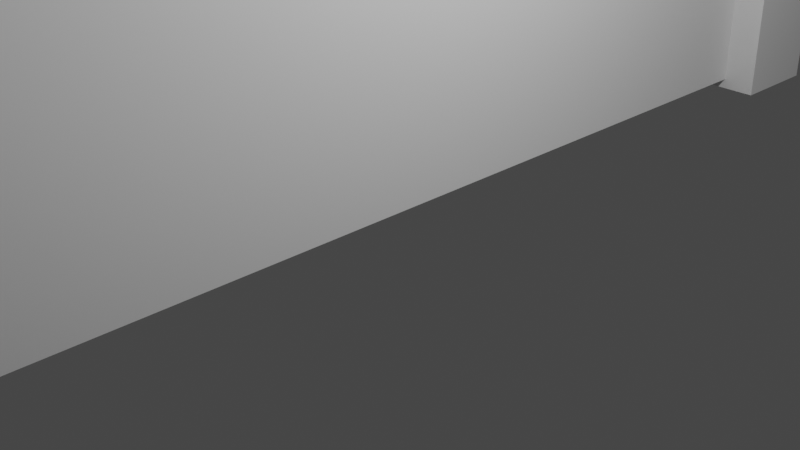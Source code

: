 # Source: Teleport_Door.blend  (saved by Blender 2.83.19; exported with 4.5.12 LTS)
import bpy
from mathutils import Matrix  # noqa: F401  (used for matrix-valued properties, if any)

bpy.ops.wm.read_factory_settings(use_empty=True)
scene = bpy.context.scene
scene.name = 'Scene'

# ---- collections
col_collection = bpy.data.collections.new('Collection'); scene.collection.children.link(col_collection)

# ---- materials (node trees are filled in below, after node groups)
mat_material = bpy.data.materials.new('Material')
mat_material.alpha_threshold = 0.0
mat_material.use_transparent_shadow = False
mat_material.line_color = (0.0, 0.0, 0.0, 1.0)

# ---- material node trees
mat_material.use_nodes = True; mat_material.node_tree.nodes.clear()
_N = mat_material.node_tree.nodes; _L = mat_material.node_tree.links
n0 = _N.new('ShaderNodeOutputMaterial'); n0.name = 'Material Output'; n0.location = (300, 300)
n1 = _N.new('ShaderNodeBsdfPrincipled'); n1.name = 'Principled BSDF'; n1.location = (10, 300)
n1.distribution = 'GGX'
n1.subsurface_method = 'BURLEY'
n1.inputs[2].default_value = 0.4
n1.inputs[3].default_value = 1.45
n1.inputs[27].default_value = (0.0, 0.0, 0.0, 1.0)
n1.inputs[28].default_value = 1.0
_L.new(n1.outputs[0], n0.inputs[0])
n0.is_active_output = True

# ---- world
world_world = bpy.data.worlds.new('World'); scene.world = world_world
world_world.use_nodes = True; world_world.node_tree.nodes.clear()
_N = world_world.node_tree.nodes; _L = world_world.node_tree.links
n0 = _N.new('ShaderNodeOutputWorld'); n0.name = 'World Output'; n0.location = (300, 300)
n1 = _N.new('ShaderNodeBackground'); n1.name = 'Background'; n1.location = (10, 300)
n1.inputs[0].default_value = (0.05088, 0.05088, 0.05088, 1.0)
_L.new(n1.outputs[0], n0.inputs[0])
n0.is_active_output = True
world_world.color = (0.05088, 0.05088, 0.05088)
world_world.use_sun_shadow = False
world_world.sun_shadow_jitter_overblur = 0.0

# ---- cameras
cam_camera = bpy.data.cameras.new('Camera')
cam_camera.clip_end = 100.0
cam_camera.ortho_scale = 7.314

# ---- lights
light_light = bpy.data.lights.new('Light', 'POINT')
light_light.transmission_factor = 0.0
light_light.energy = 1000.0
light_light.shadow_soft_size = 0.1
light_light.shadow_maximum_resolution = 0.006
light_light.use_absolute_resolution = True

# ---- meshes
me_cube = bpy.data.meshes.new('Cube')
me_cube.from_pydata([(1.0, 1.0, 1.0), (1.0, 1.0, -1.0), (1.0, -1.0, 1.0), (1.0, -1.0, -1.0), (-1.0, 1.0, 1.0), (-1.0, 1.0, -1.0), (-1.0, -1.0, 1.0), (-1.0, -1.0, -1.0), (-1.0, 0.8333, -1.0), (-1.0, -0.8333, -1.0), (1.0, 0.8333, 1.0), (1.0, -0.8333, 1.0), (-1.0, -0.8333, 1.0), (-1.0, 0.8333, 1.0), (1.0, -0.8333, -1.0), (1.0, 0.8333, -1.0), (1.0, -1.0, 35.99), (-1.0, -1.0, 35.99), (1.0, -0.8333, 35.99), (-1.0, 0.8333, 35.99), (-1.0, 1.0, 35.99), (1.0, 1.0, 35.99), (1.0, 0.8333, 35.99), (-1.0, -0.8333, 35.99), (-1.0, 0.8043, 22.1), (-1.0, 0.971, 22.1), (1.0, 0.971, 22.1), (1.0, 0.8043, 22.1), (1.0, -0.789, 12.45), (1.0, -0.9557, 12.45), (-1.0, -0.789, 12.45), (-1.0, -0.9557, 12.45), (-1.0, 0.8043, 22.1), (-1.0, 0.971, 22.1), (1.0, 0.971, 22.1), (1.0, 0.8043, 22.1), (1.0, -0.8243, 29.06), (-1.0, -0.8243, 29.06), (-1.0, -0.991, 29.06), (1.0, -0.991, 29.06), (-1.0, 1.006, 6.196), (1.0, 0.8396, 6.196), (-1.0, 0.8396, 6.196), (1.0, 1.006, 6.196), (-1.0, 0.2034, -1.196), (1.0, 0.2034, 0.804), (-1.0, 0.2034, 0.804), (1.0, 0.2034, -1.196), (-1.0, -0.5117, -0.9432), (1.0, -0.5117, 1.057), (-1.0, -0.5117, 1.057), (1.0, -0.5117, -0.9432)], [(35, 32), (33, 34), (34, 35), (32, 33)], [(39, 36, 18, 16), (3, 2, 6, 7), (8, 13, 4, 5), (9, 14, 3, 7), (14, 11, 2, 3), (5, 4, 0, 1), (1, 0, 10, 15), (51, 49, 11, 14), (5, 1, 15, 8), (48, 51, 14, 9), (7, 6, 12, 9), (44, 46, 13, 8), (25, 24, 19, 20), (49, 50, 12, 11), (18, 23, 17, 16), (21, 20, 19, 22), (36, 37, 23, 18), (37, 38, 17, 23), (27, 26, 21, 22), (26, 25, 20, 21), (38, 39, 16, 17), (24, 27, 22, 19), (42, 41, 27, 24), (43, 40, 25, 26), (41, 43, 26, 27), (40, 42, 24, 25), (6, 2, 29, 31), (12, 6, 31, 30), (11, 12, 30, 28), (2, 11, 28, 29), (31, 29, 39, 38), (30, 31, 38, 37), (28, 30, 37, 36), (29, 28, 36, 39), (4, 13, 42, 40), (10, 0, 43, 41), (0, 4, 40, 43), (13, 10, 41, 42), (10, 13, 46, 45), (48, 50, 46, 44), (8, 15, 47, 44), (15, 10, 45, 47), (9, 12, 50, 48), (45, 46, 50, 49), (44, 47, 51, 48), (47, 45, 49, 51)])
_uv = me_cube.uv_layers.new(name='UVMap')
_uv.uv.foreach_set('vector', [0.625, 0.75, 0.625, 0.6667, 0.625, 0.6667, 0.625, 0.75, 0.375, 0.75, 0.625, 0.75, 0.625, 1.0, 0.375, 1.0, 0.375, 0.1667, 0.625, 0.1667, 0.625, 0.25, 0.375, 0.25, 0.125, 0.6667, 0.375, 0.6667, 0.375, 0.75, 0.125, 0.75, 0.375, 0.6667, 0.625, 0.6667, 0.625, 0.75, 0.375, 0.75, 0.375, 0.25, 0.625, 0.25, 0.625, 0.5, 0.375, 0.5, 0.375, 0.5, 0.625, 0.5, 0.625, 0.5833, 0.375, 0.5833, 0.375, 0.6506, 0.625, 0.6506, 0.625, 0.6667, 0.375, 0.6667, 0.125, 0.5, 0.375, 0.5, 0.375, 0.5833, 0.125, 0.5833, 0.125, 0.6506, 0.375, 0.6506, 0.375, 0.6667, 0.125, 0.6667, 0.375, 0.0, 0.625, 0.0, 0.625, 0.08333, 0.375, 0.08333, 0.375, 0.1352, 0.625, 0.1352, 0.625, 0.1667, 0.375, 0.1667, 0.625, 0.25, 0.625, 0.1667, 0.625, 0.1667, 0.625, 0.25, 0.625, 0.6506, 0.875, 0.6506, 0.875, 0.6667, 0.625, 0.6667, 0.625, 0.6667, 0.875, 0.6667, 0.875, 0.75, 0.625, 0.75, 0.625, 0.5, 0.875, 0.5, 0.875, 0.5833, 0.625, 0.5833, 0.625, 0.6667, 0.875, 0.6667, 0.875, 0.6667, 0.625, 0.6667, 0.625, 0.08333, 0.625, 0.0, 0.625, 0.0, 0.625, 0.08333, 0.625, 0.5833, 0.625, 0.5, 0.625, 0.5, 0.625, 0.5833, 0.625, 0.5, 0.625, 0.25, 0.625, 0.25, 0.625, 0.5, 0.625, 1.0, 0.625, 0.75, 0.625, 0.75, 0.625, 1.0, 0.875, 0.5833, 0.625, 0.5833, 0.625, 0.5833, 0.875, 0.5833, 0.875, 0.5833, 0.625, 0.5833, 0.625, 0.5833, 0.875, 0.5833, 0.625, 0.5, 0.625, 0.25, 0.625, 0.25, 0.625, 0.5, 0.625, 0.5833, 0.625, 0.5, 0.625, 0.5, 0.625, 0.5833, 0.625, 0.25, 0.625, 0.1667, 0.625, 0.1667, 0.625, 0.25, 0.625, 1.0, 0.625, 0.75, 0.625, 0.75, 0.625, 1.0, 0.625, 0.08333, 0.625, 0.0, 0.625, 0.0, 0.625, 0.08333, 0.625, 0.6667, 0.875, 0.6667, 0.875, 0.6667, 0.625, 0.6667, 0.625, 0.75, 0.625, 0.6667, 0.625, 0.6667, 0.625, 0.75, 0.625, 1.0, 0.625, 0.75, 0.625, 0.75, 0.625, 1.0, 0.625, 0.08333, 0.625, 0.0, 0.625, 0.0, 0.625, 0.08333, 0.625, 0.6667, 0.875, 0.6667, 0.875, 0.6667, 0.625, 0.6667, 0.625, 0.75, 0.625, 0.6667, 0.625, 0.6667, 0.625, 0.75, 0.625, 0.25, 0.625, 0.1667, 0.625, 0.1667, 0.625, 0.25, 0.625, 0.5833, 0.625, 0.5, 0.625, 0.5, 0.625, 0.5833, 0.625, 0.5, 0.625, 0.25, 0.625, 0.25, 0.625, 0.5, 0.875, 0.5833, 0.625, 0.5833, 0.625, 0.5833, 0.875, 0.5833, 0.625, 0.5833, 0.875, 0.5833, 0.875, 0.6148, 0.625, 0.6148, 0.375, 0.09942, 0.625, 0.09942, 0.625, 0.1352, 0.375, 0.1352, 0.125, 0.5833, 0.375, 0.5833, 0.375, 0.6148, 0.125, 0.6148, 0.375, 0.5833, 0.625, 0.5833, 0.625, 0.6148, 0.375, 0.6148, 0.375, 0.08333, 0.625, 0.08333, 0.625, 0.09942, 0.375, 0.09942, 0.625, 0.6148, 0.875, 0.6148, 0.875, 0.6506, 0.625, 0.6506, 0.125, 0.6148, 0.375, 0.6148, 0.375, 0.6506, 0.125, 0.6506, 0.375, 0.6148, 0.625, 0.6148, 0.625, 0.6506, 0.375, 0.6506])
me_cube.materials.append(mat_material)
me_cube.use_remesh_preserve_volume = False
me_cube.use_remesh_preserve_attributes = False
me_cube.use_mirror_vertex_groups = False
me_cube.update()
me_cube_001 = bpy.data.meshes.new('Cube.001')
me_cube_001.from_pydata([(-1.0, -1.0, -1.0), (-1.0, -1.0, 1.0), (-1.0, 1.0, -1.0), (-1.0, 1.0, 1.0), (1.0, -1.0, -1.0), (1.0, -1.0, 1.0), (1.0, 1.0, -1.0), (1.0, 1.0, 1.0)], [], [(0, 1, 3, 2), (2, 3, 7, 6), (6, 7, 5, 4), (4, 5, 1, 0), (2, 6, 4, 0), (7, 3, 1, 5)])
_uv = me_cube_001.uv_layers.new(name='UVMap')
_uv.uv.foreach_set('vector', [0.375, 0.0, 0.625, 0.0, 0.625, 0.25, 0.375, 0.25, 0.375, 0.25, 0.625, 0.25, 0.625, 0.5, 0.375, 0.5, 0.375, 0.5, 0.625, 0.5, 0.625, 0.75, 0.375, 0.75, 0.375, 0.75, 0.625, 0.75, 0.625, 1.0, 0.375, 1.0, 0.125, 0.5, 0.375, 0.5, 0.375, 0.75, 0.125, 0.75, 0.625, 0.5, 0.875, 0.5, 0.875, 0.75, 0.625, 0.75])
me_cube_001.use_remesh_fix_poles = True
me_cube_001.use_remesh_preserve_attributes = False
me_cube_001.use_mirror_vertex_groups = False
me_cube_001.update()

# ---- objects
ob_cube = bpy.data.objects.new('Cube', me_cube)
ob_light = bpy.data.objects.new('Light', light_light)
ob_camera = bpy.data.objects.new('Camera', cam_camera)
ob_cube_001 = bpy.data.objects.new('Cube.001', me_cube_001)

# ---- transforms, parenting, visibility, modifiers, constraints
ob_cube.location = (0.0, 0.0, 18.0)
ob_cube.rotation_euler = (3.142, -0.0, 0.0)
ob_cube.scale = (0.5, 7.0, 0.5)
ob_cube.lock_rotations_4d = False
ob_cube.empty_display_type = 'ARROWS'
ob_cube.lineart.crease_threshold = 0.0
ob_light.location = (4.076, 1.005, 5.904)
ob_light.rotation_euler = (0.6503, 0.05522, 1.866)
ob_light.lock_rotations_4d = False
ob_light.empty_display_type = 'ARROWS'
ob_light.color = (0.0, 0.0, 0.0, 0.0)
ob_light.lineart.crease_threshold = 0.0
ob_camera.location = (7.359, -6.926, 4.958)
ob_camera.rotation_euler = (1.109, 0.0, 0.8149)
ob_camera.lock_rotations_4d = False
ob_camera.empty_display_type = 'ARROWS'
ob_camera.color = (0.0, 0.0, 0.0, 0.0)
ob_camera.display_type = 'WIRE'
ob_camera.lineart.crease_threshold = 0.0
ob_cube_001.location = (0.0, 0.0, 9.006)
ob_cube_001.scale = (0.09592, 6.027, -8.877)
ob_cube_001.lineart.crease_threshold = 0.0

# ---- collection membership
col_collection.objects.link(ob_cube)
col_collection.objects.link(ob_light)
col_collection.objects.link(ob_camera)
col_collection.objects.link(ob_cube_001)

# ---- scene / render settings (as saved in the file)
scene.camera = ob_camera
scene.frame_start = 1; scene.frame_end = 250; scene.frame_set(1)
scene.render.engine = 'BLENDER_EEVEE_NEXT'
scene.cycles.use_denoising = False
scene.cycles.samples = 128
scene.cycles.sampling_pattern = 'TABULATED_SOBOL'
scene.cycles.use_adaptive_sampling = False
scene.cycles.use_light_tree = False
scene.view_settings.view_transform = 'Filmic'
bpy.context.view_layer.update()
